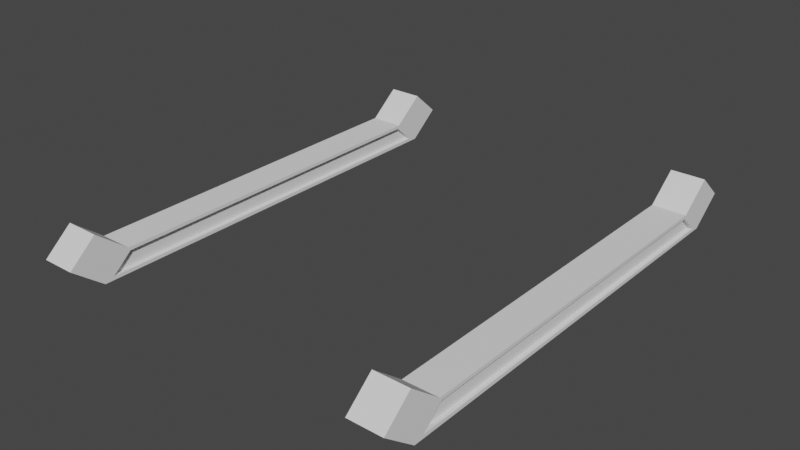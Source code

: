 # Source: CorridorStraightCableSupport2.blend  (saved by Blender 2.81.16; exported with 4.5.12 LTS)
import bpy
from mathutils import Matrix  # noqa: F401  (used for matrix-valued properties, if any)

bpy.ops.wm.read_factory_settings(use_empty=True)
scene = bpy.context.scene
scene.name = 'Scene'

# ---- collections
col_collection = bpy.data.collections.new('Collection'); scene.collection.children.link(col_collection)

# ---- node groups
ng_auto_smooth = bpy.data.node_groups.new('Auto Smooth', 'GeometryNodeTree')
_s = ng_auto_smooth.interface.new_socket(name='Geometry', in_out='OUTPUT', socket_type='NodeSocketGeometry')
_s = ng_auto_smooth.interface.new_socket(name='Geometry', in_out='INPUT', socket_type='NodeSocketGeometry')
_s = ng_auto_smooth.interface.new_socket(name='Angle', in_out='INPUT', socket_type='NodeSocketFloat')
_s.subtype = 'ANGLE'
_s.min_value = 0.0
_s.max_value = 3.142
ng_auto_smooth.is_modifier = True
_N = ng_auto_smooth.nodes; _L = ng_auto_smooth.links
n0 = _N.new('NodeGroupOutput'); n0.name = 'Group Output'; n0.location = (480, -100)
n1 = _N.new('NodeGroupInput'); n1.name = 'Group Input'; n1.location = (-420, -300)
n2 = _N.new('NodeGroupInput'); n2.name = 'Group Input.001'; n2.location = (-60, -100)
n3 = _N.new('GeometryNodeSetShadeSmooth'); n3.name = 'Set Shade Smooth'; n3.location = (120, -100)
n3.domain = 'EDGE'
n4 = _N.new('GeometryNodeSetShadeSmooth'); n4.name = 'Set Shade Smooth.001'; n4.location = (300, -100)
n5 = _N.new('GeometryNodeInputMeshEdgeAngle'); n5.name = 'Edge Angle'; n5.location = (-420, -220)
n6 = _N.new('GeometryNodeInputEdgeSmooth'); n6.name = 'Is Edge Smooth'; n6.location = (-60, -160)
n7 = _N.new('GeometryNodeInputShadeSmooth'); n7.name = 'Is Face Smooth'; n7.location = (-240, -340)
n8 = _N.new('FunctionNodeBooleanMath'); n8.name = 'Boolean Math'; n8.location = (-60, -220)
n9 = _N.new('FunctionNodeCompare'); n9.name = 'Compare'; n9.location = (-240, -180)
n9.operation = 'LESS_EQUAL'
_L.new(n5.outputs[0], n9.inputs[0])
_L.new(n4.outputs[0], n0.inputs[0])
_L.new(n1.outputs[1], n9.inputs[1])
_L.new(n9.outputs[0], n8.inputs[0])
_L.new(n7.outputs[0], n8.inputs[1])
_L.new(n2.outputs[0], n3.inputs[0])
_L.new(n6.outputs[0], n3.inputs[1])
_L.new(n3.outputs[0], n4.inputs[0])
_L.new(n8.outputs[0], n3.inputs[2])
n0.is_active_output = True

# ---- world
world_world = bpy.data.worlds.new('World'); scene.world = world_world
world_world.use_nodes = True; world_world.node_tree.nodes.clear()
_N = world_world.node_tree.nodes; _L = world_world.node_tree.links
n0 = _N.new('ShaderNodeOutputWorld'); n0.name = 'World Output'; n0.location = (300, 300)
n1 = _N.new('ShaderNodeBackground'); n1.name = 'Background'; n1.location = (10, 300)
n1.inputs[0].default_value = (0.05088, 0.05088, 0.05088, 1.0)
_L.new(n1.outputs[0], n0.inputs[0])
n0.is_active_output = True
world_world.color = (0.05088, 0.05088, 0.05088)
world_world.use_sun_shadow = False
world_world.sun_shadow_jitter_overblur = 0.0

# ---- meshes
me_cube_001 = bpy.data.meshes.new('Cube.001')
me_cube_001.from_pydata([(0.9, -1.176, 3.849), (0.9, -1.059, 3.951), (0.9, 1.176, 3.849), (0.9, 1.059, 3.951), (1.1, -1.176, 3.849), (1.1, -1.059, 3.951), (1.1, 1.176, 3.849), (1.1, 1.059, 3.951), (0.9, 1.069, 3.971), (0.9, 1.231, 3.829), (1.1, 1.231, 3.829), (1.1, 1.069, 3.971), (0.9, 1.253, 4.117), (0.9, 1.415, 3.975), (1.1, 1.415, 3.975), (1.1, 1.253, 4.117), (0.9, -1.417, 3.977), (0.9, -1.255, 4.119), (1.1, -1.255, 4.119), (1.1, -1.417, 3.977), (0.9, 1.231, 3.829), (0.9, -1.231, 3.829), (0.9, -1.069, 3.971), (0.9, 1.069, 3.971), (1.1, 1.069, 3.971), (1.1, 1.231, 3.829), (1.1, -1.231, 3.829), (1.1, -1.069, 3.971), (1.075, 1.059, 3.951), (1.075, 1.176, 3.849), (1.075, -1.176, 3.849), (1.075, -1.059, 3.951), (0.925, 1.176, 3.849), (0.925, -1.176, 3.849), (0.925, -1.059, 3.951), (0.925, 1.059, 3.951)], [], [(3, 2, 32, 35), (24, 25, 10, 11), (7, 5, 31, 28), (27, 22, 17, 18), (20, 25, 26, 21), (24, 23, 22, 27), (11, 10, 14, 15), (25, 20, 9, 10), (23, 24, 11, 8), (20, 23, 8, 9), (13, 12, 15, 14), (10, 9, 13, 14), (8, 11, 15, 12), (9, 8, 12, 13), (19, 18, 17, 16), (26, 27, 18, 19), (22, 21, 16, 17), (21, 26, 19, 16), (0, 2, 20, 21), (1, 0, 21, 22), (3, 1, 22, 23), (2, 3, 23, 20), (7, 6, 25, 24), (6, 4, 26, 25), (5, 7, 24, 27), (4, 5, 27, 26), (29, 28, 31, 30), (6, 7, 28, 29), (5, 4, 30, 31), (4, 6, 29, 30), (33, 34, 35, 32), (0, 1, 34, 33), (1, 3, 35, 34), (2, 0, 33, 32)])
me_cube_001.polygons.foreach_set('use_smooth', [True] * 34)
_uv = me_cube_001.uv_layers.new(name='UVMap')
_uv.uv.foreach_set('vector', [0.5896, 0.2465, 0.4104, 0.2467, 0.4104, 0.2467, 0.5896, 0.2465, 0.625, 0.5, 0.375, 0.5, 0.375, 0.5, 0.625, 0.5, 0.5896, 0.5035, 0.5896, 0.7465, 0.5896, 0.7465, 0.5896, 0.5035, 0.625, 0.75, 0.875, 0.75, 0.875, 0.75, 0.625, 0.75, 0.125, 0.5, 0.375, 0.5, 0.375, 0.75, 0.125, 0.75, 0.625, 0.5, 0.875, 0.5, 0.875, 0.75, 0.625, 0.75, 0.625, 0.5, 0.375, 0.5, 0.375, 0.5, 0.625, 0.5, 0.375, 0.5, 0.125, 0.5, 0.125, 0.5, 0.375, 0.5, 0.875, 0.5, 0.625, 0.5, 0.625, 0.5, 0.875, 0.5, 0.375, 0.25, 0.625, 0.25, 0.625, 0.25, 0.375, 0.25, 0.375, 0.25, 0.625, 0.25, 0.625, 0.5, 0.375, 0.5, 0.375, 0.5, 0.125, 0.5, 0.125, 0.5, 0.375, 0.5, 0.875, 0.5, 0.625, 0.5, 0.625, 0.5, 0.875, 0.5, 0.375, 0.25, 0.625, 0.25, 0.625, 0.25, 0.375, 0.25, 0.375, 0.75, 0.625, 0.75, 0.625, 1.0, 0.375, 1.0, 0.375, 0.75, 0.625, 0.75, 0.625, 0.75, 0.375, 0.75, 0.625, 0.0, 0.375, 0.0, 0.375, 0.0, 0.625, 0.0, 0.125, 0.75, 0.375, 0.75, 0.375, 0.75, 0.125, 0.75, 0.4104, 0.003345, 0.4104, 0.2467, 0.375, 0.25, 0.375, 0.0, 0.5896, 0.003479, 0.4104, 0.003345, 0.375, 0.0, 0.625, 0.0, 0.5896, 0.2465, 0.5896, 0.003479, 0.625, 0.0, 0.625, 0.25, 0.4104, 0.2467, 0.5896, 0.2465, 0.625, 0.25, 0.375, 0.25, 0.5896, 0.5035, 0.4104, 0.5033, 0.375, 0.5, 0.625, 0.5, 0.4104, 0.5033, 0.4104, 0.7467, 0.375, 0.75, 0.375, 0.5, 0.5896, 0.7465, 0.5896, 0.5035, 0.625, 0.5, 0.625, 0.75, 0.4104, 0.7467, 0.5896, 0.7465, 0.625, 0.75, 0.375, 0.75, 0.4104, 0.5033, 0.5896, 0.5035, 0.5896, 0.7465, 0.4104, 0.7467, 0.4104, 0.5033, 0.5896, 0.5035, 0.5896, 0.5035, 0.4104, 0.5033, 0.5896, 0.7465, 0.4104, 0.7467, 0.4104, 0.7467, 0.5896, 0.7465, 0.4104, 0.7467, 0.4104, 0.5033, 0.4104, 0.5033, 0.4104, 0.7467, 0.4104, 0.003345, 0.5896, 0.003479, 0.5896, 0.2465, 0.4104, 0.2467, 0.4104, 0.003345, 0.5896, 0.003479, 0.5896, 0.003479, 0.4104, 0.003345, 0.5896, 0.003479, 0.5896, 0.2465, 0.5896, 0.2465, 0.5896, 0.003479, 0.4104, 0.2467, 0.4104, 0.003345, 0.4104, 0.003345, 0.4104, 0.2467])
me_cube_001.use_remesh_fix_poles = True
me_cube_001.use_remesh_preserve_attributes = False
me_cube_001.use_mirror_vertex_groups = False
me_cube_001.update()

# ---- objects
ob_cablesupport2 = bpy.data.objects.new('CableSupport2', me_cube_001)

# ---- transforms, parenting, visibility, modifiers, constraints
ob_cablesupport2.location = (0.0, 0.0, 0.0)
ob_cablesupport2.lineart.crease_threshold = 0.0
_m = ob_cablesupport2.modifiers.new('Mirror', 'MIRROR')
_m = ob_cablesupport2.modifiers.new('Auto Smooth', 'NODES')
_m.node_group = ng_auto_smooth
_gi = [s.identifier for s in ng_auto_smooth.interface.items_tree if s.item_type == 'SOCKET' and s.in_out == 'INPUT']
_m[_gi[1]] = 0.5236  # Angle

# ---- collection membership
col_collection.objects.link(ob_cablesupport2)

# ---- scene / render settings (as saved in the file)
scene.frame_start = 1; scene.frame_end = 250; scene.frame_set(1)
scene.render.engine = 'BLENDER_EEVEE_NEXT'
scene.cycles.use_denoising = False
scene.cycles.samples = 128
scene.cycles.sampling_pattern = 'TABULATED_SOBOL'
scene.cycles.use_adaptive_sampling = False
scene.cycles.use_light_tree = False
scene.view_settings.view_transform = 'Filmic'
bpy.context.view_layer.update()

# ---- added for rendering (the .blend has no active camera and no usable light): camera, sun
cam_auto = bpy.data.cameras.new('AutoCamera')
cam_auto.lens = 50.0
cam_auto.sensor_width = 36.0
cam_auto.clip_end = 1000.0
ob_auto_camera = bpy.data.objects.new('AutoCamera', cam_auto)
scene.collection.objects.link(ob_auto_camera)
ob_auto_camera.location = (3.32898, -3.99575, 6.63714)
ob_auto_camera.rotation_euler = (1.09748, -7.21219e-08, 0.694738)
scene.camera = ob_auto_camera
light_auto_sun = bpy.data.lights.new('AutoSun', 'SUN')
light_auto_sun.energy = 3.0
light_auto_sun.angle = 0.0523599
ob_auto_sun = bpy.data.objects.new('AutoSun', light_auto_sun)
scene.collection.objects.link(ob_auto_sun)
ob_auto_sun.rotation_euler = (0.872665, 0.174533, 0.523599)
bpy.context.view_layer.update()
